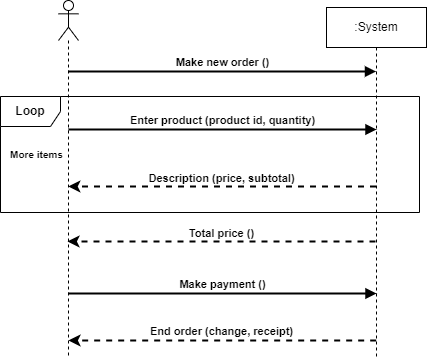

The diagram above was exported from draw.io. Its source (the exported page's mxGraphModel, read from the mxfile embedded in the PNG):
<mxGraphModel dx="1050" dy="629" grid="0" gridSize="10" guides="1" tooltips="1" connect="1" arrows="1" fold="1" page="1" pageScale="1" pageWidth="827" pageHeight="1169" math="0" shadow="0">
  <root>
    <mxCell id="0" />
    <mxCell id="1" parent="0" />
    <mxCell id="6y3zMcKNCOCIkvOTSaAC-1" value=":System" style="shape=umlLifeline;perimeter=lifelinePerimeter;whiteSpace=wrap;html=1;container=1;dropTarget=0;collapsible=0;recursiveResize=0;outlineConnect=0;portConstraint=eastwest;newEdgeStyle={&quot;curved&quot;:0,&quot;rounded&quot;:0};" parent="1" vertex="1">
      <mxGeometry x="511" y="128" width="100" height="350" as="geometry" />
    </mxCell>
    <mxCell id="6y3zMcKNCOCIkvOTSaAC-2" value="" style="shape=umlLifeline;perimeter=lifelinePerimeter;whiteSpace=wrap;html=1;container=1;dropTarget=0;collapsible=0;recursiveResize=0;outlineConnect=0;portConstraint=eastwest;newEdgeStyle={&quot;curved&quot;:0,&quot;rounded&quot;:0};participant=umlActor;" parent="1" vertex="1">
      <mxGeometry x="243" y="121" width="20" height="358" as="geometry" />
    </mxCell>
    <mxCell id="6y3zMcKNCOCIkvOTSaAC-3" value="&lt;b&gt;Make new order ()&lt;/b&gt;" style="html=1;verticalAlign=bottom;endArrow=block;curved=0;rounded=0;strokeWidth=2;" parent="1" edge="1">
      <mxGeometry width="80" relative="1" as="geometry">
        <mxPoint x="252.83333333333337" y="192" as="sourcePoint" />
        <mxPoint x="560.5" y="192" as="targetPoint" />
        <Array as="points">
          <mxPoint x="284.5" y="192" />
          <mxPoint x="436.5" y="192" />
        </Array>
      </mxGeometry>
    </mxCell>
    <mxCell id="6y3zMcKNCOCIkvOTSaAC-4" value="&lt;b&gt;Enter product (product id, quantity)&lt;/b&gt;" style="html=1;verticalAlign=bottom;endArrow=block;curved=0;rounded=0;strokeWidth=2;" parent="1" edge="1">
      <mxGeometry width="80" relative="1" as="geometry">
        <mxPoint x="253" y="250" as="sourcePoint" />
        <mxPoint x="561" y="250" as="targetPoint" />
        <Array as="points">
          <mxPoint x="284.5" y="250" />
          <mxPoint x="436.5" y="250" />
        </Array>
      </mxGeometry>
    </mxCell>
    <mxCell id="6y3zMcKNCOCIkvOTSaAC-5" value="" style="html=1;labelBackgroundColor=#ffffff;startArrow=none;startFill=0;startSize=6;endArrow=classic;endFill=1;endSize=6;jettySize=auto;orthogonalLoop=1;strokeWidth=2;dashed=1;fontSize=14;rounded=0;" parent="1" edge="1">
      <mxGeometry width="60" height="60" relative="1" as="geometry">
        <mxPoint x="560.5" y="307" as="sourcePoint" />
        <mxPoint x="252.83333333333337" y="307" as="targetPoint" />
      </mxGeometry>
    </mxCell>
    <mxCell id="6y3zMcKNCOCIkvOTSaAC-6" value="&lt;b&gt;Description (price, subtotal)&lt;/b&gt;" style="edgeLabel;html=1;align=center;verticalAlign=middle;resizable=0;points=[];" parent="6y3zMcKNCOCIkvOTSaAC-5" vertex="1" connectable="0">
      <mxGeometry x="0.093" y="-1" relative="1" as="geometry">
        <mxPoint x="13" y="-8" as="offset" />
      </mxGeometry>
    </mxCell>
    <mxCell id="6y3zMcKNCOCIkvOTSaAC-10" value="" style="html=1;labelBackgroundColor=#ffffff;startArrow=none;startFill=0;startSize=6;endArrow=classic;endFill=1;endSize=6;jettySize=auto;orthogonalLoop=1;strokeWidth=2;dashed=1;fontSize=14;rounded=0;" parent="1" edge="1">
      <mxGeometry width="60" height="60" relative="1" as="geometry">
        <mxPoint x="560" y="362" as="sourcePoint" />
        <mxPoint x="252" y="362" as="targetPoint" />
      </mxGeometry>
    </mxCell>
    <mxCell id="6y3zMcKNCOCIkvOTSaAC-11" value="&lt;b&gt;Total price ()&lt;/b&gt;" style="edgeLabel;html=1;align=center;verticalAlign=middle;resizable=0;points=[];" parent="6y3zMcKNCOCIkvOTSaAC-10" vertex="1" connectable="0">
      <mxGeometry x="0.093" y="-1" relative="1" as="geometry">
        <mxPoint x="13" y="-8" as="offset" />
      </mxGeometry>
    </mxCell>
    <mxCell id="6y3zMcKNCOCIkvOTSaAC-12" value="&lt;b&gt;Make payment ()&lt;/b&gt;" style="html=1;verticalAlign=bottom;endArrow=block;curved=0;rounded=0;strokeWidth=2;" parent="1" edge="1">
      <mxGeometry width="80" relative="1" as="geometry">
        <mxPoint x="253" y="414" as="sourcePoint" />
        <mxPoint x="561" y="414" as="targetPoint" />
        <Array as="points">
          <mxPoint x="284.5" y="414" />
          <mxPoint x="436.5" y="414" />
        </Array>
      </mxGeometry>
    </mxCell>
    <mxCell id="6y3zMcKNCOCIkvOTSaAC-13" value="" style="html=1;labelBackgroundColor=#ffffff;startArrow=none;startFill=0;startSize=6;endArrow=classic;endFill=1;endSize=6;jettySize=auto;orthogonalLoop=1;strokeWidth=2;dashed=1;fontSize=14;rounded=0;" parent="1" edge="1">
      <mxGeometry width="60" height="60" relative="1" as="geometry">
        <mxPoint x="560.67" y="461" as="sourcePoint" />
        <mxPoint x="253.00333333333336" y="461" as="targetPoint" />
      </mxGeometry>
    </mxCell>
    <mxCell id="6y3zMcKNCOCIkvOTSaAC-14" value="&lt;b&gt;End order (change, receipt)&lt;/b&gt;" style="edgeLabel;html=1;align=center;verticalAlign=middle;resizable=0;points=[];" parent="6y3zMcKNCOCIkvOTSaAC-13" vertex="1" connectable="0">
      <mxGeometry x="0.093" y="-1" relative="1" as="geometry">
        <mxPoint x="13" y="-9" as="offset" />
      </mxGeometry>
    </mxCell>
    <mxCell id="6y3zMcKNCOCIkvOTSaAC-15" value="&lt;b&gt;Loop&lt;/b&gt;" style="shape=umlFrame;whiteSpace=wrap;html=1;pointerEvents=0;" parent="1" vertex="1">
      <mxGeometry x="185" y="217" width="419" height="116" as="geometry" />
    </mxCell>
    <mxCell id="6y3zMcKNCOCIkvOTSaAC-18" value="&lt;b&gt;&lt;font style=&quot;font-size: 10px;&quot;&gt;More items&lt;/font&gt;&lt;/b&gt;" style="text;html=1;align=center;verticalAlign=middle;resizable=0;points=[];autosize=1;strokeColor=none;fillColor=none;" parent="1" vertex="1">
      <mxGeometry x="185" y="262" width="71" height="26" as="geometry" />
    </mxCell>
  </root>
</mxGraphModel>